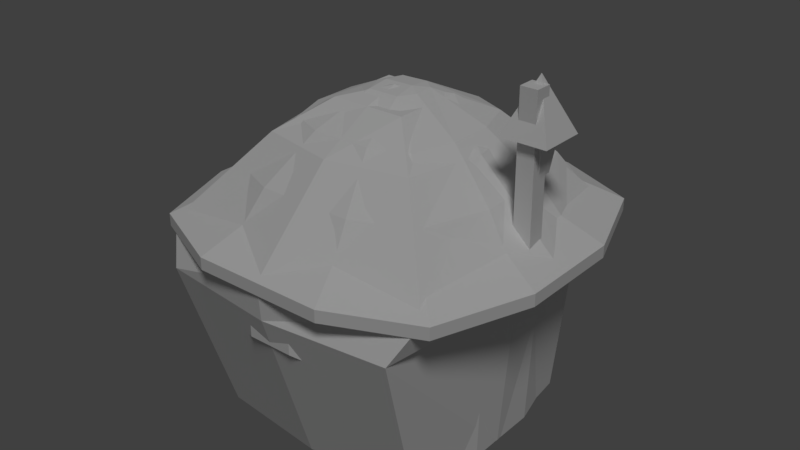 # Source: house_1.blend  (saved by Blender 2.79.0; exported with 4.5.12 LTS)
import bpy
from mathutils import Matrix  # noqa: F401  (used for matrix-valued properties, if any)

bpy.ops.wm.read_factory_settings(use_empty=True)
scene = bpy.context.scene
scene.name = 'Scene'

# ---- collections
col_collection_1 = bpy.data.collections.new('Collection 1'); scene.collection.children.link(col_collection_1)

# ---- materials (node trees are filled in below, after node groups)
mat_house_1 = bpy.data.materials.new('house_1')
mat_house_1.alpha_threshold = 0.0
mat_house_1.use_transparent_shadow = False
mat_house_1.roughness = 0.5
mat_house_1.specular_intensity = 0.0
mat_house_1.line_color = (0.0, 0.0, 0.0, 1.0)

# ---- material node trees

# ---- world
world_world = bpy.data.worlds.new('World'); scene.world = world_world
world_world.color = (0.05088, 0.05088, 0.05088)
world_world.use_sun_shadow = False
world_world.sun_shadow_jitter_overblur = 0.0
world_world.cycles.sampling_method = 'MANUAL'

# ---- lights
light_lamp = bpy.data.lights.new('Lamp', 'SUN')
light_lamp.transmission_factor = 0.0
light_lamp.cutoff_distance = 30.0
light_lamp.angle = 0.1993
light_lamp.energy = 1.0
light_lamp.shadow_buffer_clip_start = 1.001
light_lamp.shadow_soft_size = 0.1
light_lamp.shadow_cascade_max_distance = 1000.0

# ---- meshes
me_house1mesh = bpy.data.meshes.new('House1Mesh')
me_house1mesh.from_pydata([(-1.283, -1.16, -0.007668), (-1.367, -1.24, 2.624), (-1.283, 1.327, -0.007668), (-1.367, 1.407, 2.624), (1.283, -1.16, -0.007668), (1.367, -1.24, 2.624), (1.283, 1.327, -0.007668), (1.367, 1.407, 2.624), (0.6163, 1.519, -0.007668), (-0.6163, 1.519, -0.007668), (-0.6505, 1.616, 2.624), (0.6505, 1.616, 2.624), (-0.6163, -1.352, -0.007668), (0.6163, -1.352, -0.007668), (0.6505, -1.449, 2.624), (-0.6505, -1.449, 2.624), (-1.481, 0.5487, -0.007668), (-1.481, -0.3818, -0.007668), (-1.579, -0.4102, 2.624), (-1.579, 0.5771, 2.624), (1.481, -0.3818, -0.007668), (1.481, 0.5487, -0.007668), (1.579, 0.5771, 2.624), (1.579, -0.4102, 2.624), (2.208, 0.7196, 2.425), (-2.207, 0.7196, 2.425), (-2.207, -0.5521, 2.425), (-0.7908, -2.111, 2.425), (0.7918, -2.111, 2.425), (0.7918, 2.278, 2.425), (-0.7908, 2.278, 2.425), (1.807, 1.833, 2.425), (-1.432, -1.303, 2.673), (-1.432, 1.471, 2.673), (1.433, -1.303, 2.673), (1.433, 1.471, 2.673), (-0.627, 1.824, 2.673), (0.6279, 1.824, 2.673), (0.6279, -1.656, 2.673), (-0.627, -1.656, 2.673), (-1.75, -0.4205, 2.673), (-1.75, 0.5879, 2.673), (1.751, 0.5879, 2.673), (1.751, -0.4205, 2.673), (-0.1863, -0.1877, 3.826), (1.807, -1.665, 2.425), (0.1873, -0.1877, 3.826), (0.273, 0.2497, 3.826), (-0.1863, 0.3552, 3.826), (0.1251, 0.3778, 3.826), (-1.806, 1.833, 2.425), (0.1562, 0.09502, 3.859), (-0.2956, 0.08374, 3.826), (-1.806, -1.665, 2.425), (-0.1863, 0.08374, 3.859), (0.2966, 0.0007682, 3.826), (0.5605, 1.569, 3.014), (-0.5595, 1.569, 3.014), (1.232, -1.119, 3.014), (1.495, -0.3437, 3.014), (-1.494, 0.5112, 3.014), (-1.494, -0.3437, 3.014), (0.5605, -1.401, 3.014), (-1.231, -1.119, 3.014), (-0.5595, -1.401, 3.014), (1.495, 0.5112, 3.014), (1.232, 1.287, 3.014), (-1.231, 1.287, 3.014), (-0.3483, 1.014, 3.521), (0.9361, -0.1841, 3.521), (-0.9351, -0.1841, 3.521), (-0.3483, -0.8461, 3.521), (0.771, 0.8355, 3.521), (0.3493, 1.014, 3.521), (0.771, -0.668, 3.521), (-0.9351, 0.3516, 3.521), (0.3493, -0.8461, 3.521), (-0.77, -0.668, 3.521), (0.9361, 0.3516, 3.521), (-0.77, 0.8355, 3.521), (2.208, -0.5521, 2.425), (2.208, 0.7196, 2.279), (-2.207, 0.7196, 2.279), (-2.207, -0.5521, 2.279), (-0.7908, -2.111, 2.279), (0.7918, -2.111, 2.279), (0.7918, 2.278, 2.279), (-0.7908, 2.278, 2.279), (1.807, 1.833, 2.279), (1.807, -1.665, 2.279), (-1.806, 1.833, 2.279), (-1.806, -1.665, 2.279), (2.208, -0.5521, 2.279), (1.691, 0.5707, 2.315), (-1.69, 0.5707, 2.315), (-1.69, -0.4032, 2.315), (-0.6056, -1.597, 2.315), (0.6065, -1.597, 2.315), (0.6065, 1.764, 2.315), (-0.6056, 1.764, 2.315), (1.384, 1.423, 2.315), (1.384, -1.256, 2.315), (-1.383, 1.423, 2.315), (-1.383, -1.256, 2.315), (1.691, -0.4032, 2.315), (1.43, -0.03769, 2.77), (1.713, -0.03769, 3.358), (1.43, 0.07463, 2.77), (1.713, 0.07463, 3.358), (1.523, -0.03769, 2.708), (1.825, -0.03769, 3.358), (1.523, 0.07463, 2.708), (1.825, 0.07463, 3.358), (1.677, -0.07383, 3.358), (1.677, 0.1108, 3.358), (1.861, -0.07383, 3.358), (1.861, 0.1108, 3.358), (1.612, -0.1386, 3.868), (1.612, 0.1756, 3.868), (1.926, -0.1386, 3.868), (1.926, 0.1756, 3.868), (1.494, -0.2563, 3.755), (1.494, 0.2933, 3.755), (2.044, -0.2563, 3.755), (2.044, 0.2933, 3.755), (1.769, 0.01847, 4.38), (1.769, 0.01847, 4.38), (1.769, 0.01847, 4.38), (1.769, 0.01847, 4.38), (1.7, -0.03769, 3.083), (1.7, 0.07463, 3.083), (1.812, 0.07463, 3.083), (1.812, -0.03769, 3.083), (1.676, 0.07463, 3.022), (1.78, 0.07463, 2.988), (1.78, -0.03769, 2.988), (1.676, -0.03769, 3.022), (0.8126, -1.247, 1.348), (-0.8126, -1.247, 1.348), (0.8126, -1.247, 1.674), (-0.8126, -1.247, 1.674), (0.3771, -1.4, 1.949), (-0.3771, -1.4, 1.949), (0.8126, -1.614, 1.348), (0.2709, -1.967, 1.623), (-0.2709, -1.967, 1.623), (-0.8126, -1.614, 1.348), (0.8126, -1.614, 1.674), (0.2709, -1.967, 1.949), (-0.2709, -1.967, 1.949), (-0.8126, -1.614, 1.674)], [], [(16, 19, 3, 2), (8, 11, 7, 6), (20, 23, 5, 4), (12, 15, 1, 0), (37, 35, 31, 29), (42, 43, 80, 24), (33, 36, 30, 50), (38, 39, 27, 28), (41, 33, 50, 25), (35, 42, 24, 31), (4, 5, 14, 13), (13, 14, 15, 12), (2, 3, 10, 9), (9, 10, 11, 8), (39, 32, 53, 27), (34, 38, 28, 45), (40, 41, 25, 26), (43, 34, 45, 80), (48, 52, 54), (52, 44, 54), (46, 55, 51), (49, 51, 47), (47, 51, 55), (36, 37, 29, 30), (46, 51, 54, 44), (51, 49, 48, 54), (6, 7, 22, 21), (21, 22, 23, 20), (0, 1, 18, 17), (17, 18, 19, 16), (73, 68, 48, 49), (74, 69, 55, 46), (75, 70, 52), (76, 74, 46), (77, 71, 44), (78, 72, 47), (79, 75, 52, 48), (71, 76, 46, 44), (68, 79, 48), (69, 78, 47, 55), (72, 73, 49, 47), (70, 77, 44, 52), (40, 32, 63, 61), (35, 37, 56, 66), (43, 42, 65, 59), (36, 33, 67, 57), (39, 38, 62, 64), (33, 41, 60, 67), (42, 35, 66, 65), (32, 39, 64, 63), (38, 34, 58, 62), (41, 40, 61, 60), (34, 43, 59, 58), (37, 36, 57, 56), (61, 63, 77, 70), (66, 56, 73, 72), (59, 65, 78, 69), (57, 67, 79, 68), (64, 62, 76, 71), (67, 60, 75, 79), (65, 66, 72, 78), (63, 64, 71, 77), (62, 58, 74, 76), (60, 61, 70, 75), (58, 59, 69, 74), (56, 57, 68, 73), (32, 40, 26, 53), (29, 31, 88, 86), (30, 29, 86, 87), (28, 27, 84, 85), (80, 45, 89, 92), (31, 24, 81, 88), (27, 53, 91, 84), (25, 50, 90, 82), (26, 25, 82, 83), (50, 30, 87, 90), (53, 26, 83, 91), (24, 80, 92, 81), (45, 28, 85, 89), (91, 83, 95, 103), (86, 88, 100, 98), (81, 92, 104, 93), (90, 87, 99, 102), (85, 84, 96, 97), (82, 90, 102, 94), (88, 81, 93, 100), (84, 91, 103, 96), (89, 85, 97, 101), (83, 82, 94, 95), (92, 89, 101, 104), (87, 86, 98, 99), (129, 106, 108, 130), (130, 108, 112, 131), (131, 112, 110, 132), (132, 110, 106, 129), (108, 106, 113, 114), (110, 112, 116, 115), (106, 110, 115, 113), (112, 108, 114, 116), (114, 113, 117, 118), (113, 115, 119, 117), (116, 114, 118, 120), (115, 116, 120, 119), (123, 124, 128, 127), (122, 121, 125, 126), (121, 123, 127, 125), (124, 122, 126, 128), (135, 132, 129, 136), (134, 131, 132, 135), (133, 130, 131, 134), (136, 129, 130, 133), (105, 136, 133, 107), (107, 133, 134, 111), (111, 134, 135, 109), (109, 135, 136, 105), (145, 144, 148, 149), (146, 145, 149, 150), (144, 143, 147, 148), (139, 141, 148, 147), (140, 138, 146, 150), (142, 140, 150, 149), (137, 139, 147, 143), (141, 142, 149, 148)])
_uv = me_house1mesh.uv_layers.new(name='UVMap')
_uv.uv.foreach_set('vector', [0.4259, 0.9713, 0.4252, 0.551, 0.5, 0.551, 0.5001, 0.9713, 0.678, 0.9713, 0.6786, 0.551, 0.7436, 0.551, 0.7419, 0.9713, 0.9014, 0.9713, 0.9039, 0.551, 0.9782, 0.551, 0.9752, 0.9713, 0.202, 0.9713, 0.1995, 0.551, 0.2644, 0.551, 0.2658, 0.9713, 0.306, 0.4443, 0.383, 0.4362, 0.401, 0.4813, 0.3077, 0.4963, 0.447, 0.3801, 0.483, 0.2912, 0.5369, 0.2927, 0.4873, 0.4157, 0.1488, 0.3406, 0.1986, 0.4013, 0.162, 0.4384, 0.1039, 0.3598, 0.4268, 0.1462, 0.3196, 0.1032, 0.3179, 0.05121, 0.4635, 0.1091, 0.1424, 0.2562, 0.1488, 0.3406, 0.1039, 0.3598, 0.08853, 0.2546, 0.383, 0.4362, 0.447, 0.3801, 0.4873, 0.4157, 0.401, 0.4813, 0.02499, 0.9713, 0.02176, 0.551, 0.0865, 0.551, 0.08867, 0.9713, 0.08867, 0.9713, 0.0865, 0.551, 0.1995, 0.551, 0.202, 0.9713, 0.5001, 0.9713, 0.5, 0.551, 0.5651, 0.551, 0.5641, 0.9713, 0.5641, 0.9713, 0.5651, 0.551, 0.6786, 0.551, 0.678, 0.9713, 0.3196, 0.1032, 0.2426, 0.1112, 0.2246, 0.06606, 0.3179, 0.05121, 0.4767, 0.2068, 0.4268, 0.1462, 0.4635, 0.1091, 0.5215, 0.1877, 0.1785, 0.1672, 0.1424, 0.2562, 0.08853, 0.2546, 0.1382, 0.1316, 0.483, 0.2912, 0.4767, 0.2068, 0.5215, 0.1877, 0.5369, 0.2927, 0.2939, 0.2856, 0.2943, 0.266, 0.3014, 0.269, 0.2943, 0.266, 0.3083, 0.2521, 0.3014, 0.269, 0.3315, 0.262, 0.3332, 0.2766, 0.3219, 0.2786, 0.3125, 0.2953, 0.3219, 0.2786, 0.3252, 0.2913, 0.3252, 0.2913, 0.3219, 0.2786, 0.3332, 0.2766, 0.1986, 0.4013, 0.306, 0.4443, 0.3077, 0.4963, 0.162, 0.4384, 0.3315, 0.262, 0.3219, 0.2786, 0.3014, 0.269, 0.3083, 0.2521, 0.3219, 0.2786, 0.3125, 0.2953, 0.2939, 0.2856, 0.3014, 0.269, 0.7419, 0.9713, 0.7436, 0.551, 0.8181, 0.551, 0.8159, 0.9713, 0.8159, 0.9713, 0.8181, 0.551, 0.9039, 0.551, 0.9014, 0.9713, 0.2658, 0.9713, 0.2644, 0.551, 0.3391, 0.551, 0.34, 0.9713, 0.34, 0.9713, 0.3391, 0.551, 0.4252, 0.551, 0.4259, 0.9713, 0.3103, 0.3463, 0.2636, 0.3263, 0.2939, 0.2856, 0.3125, 0.2953, 0.3852, 0.2447, 0.3836, 0.2819, 0.3332, 0.2766, 0.3315, 0.262, 0.2418, 0.2656, 0.2573, 0.2295, 0.2943, 0.266, 0.3618, 0.2212, 0.3852, 0.2447, 0.3315, 0.262, 0.282, 0.2018, 0.3153, 0.2011, 0.3083, 0.2521, 0.3683, 0.318, 0.3436, 0.3456, 0.3252, 0.2913, 0.2402, 0.3028, 0.2418, 0.2656, 0.2943, 0.266, 0.2939, 0.2856, 0.3153, 0.2011, 0.3618, 0.2212, 0.3315, 0.262, 0.3083, 0.2521, 0.2636, 0.3263, 0.2402, 0.3028, 0.2939, 0.2856, 0.3836, 0.2819, 0.3683, 0.318, 0.3252, 0.2913, 0.3332, 0.2766, 0.3436, 0.3456, 0.3103, 0.3463, 0.3125, 0.2953, 0.3252, 0.2913, 0.2573, 0.2295, 0.282, 0.2018, 0.3083, 0.2521, 0.2943, 0.266, 0.1785, 0.1672, 0.2426, 0.1112, 0.2575, 0.1446, 0.2096, 0.1926, 0.383, 0.4362, 0.306, 0.4443, 0.3092, 0.4064, 0.3681, 0.4028, 0.483, 0.2912, 0.447, 0.3801, 0.4159, 0.3548, 0.4437, 0.288, 0.1986, 0.4013, 0.1488, 0.3406, 0.1828, 0.327, 0.2232, 0.3709, 0.3196, 0.1032, 0.4268, 0.1462, 0.4023, 0.1766, 0.3163, 0.141, 0.1488, 0.3406, 0.1424, 0.2562, 0.1818, 0.2595, 0.1828, 0.327, 0.447, 0.3801, 0.383, 0.4362, 0.3681, 0.4028, 0.4159, 0.3548, 0.2426, 0.1112, 0.3196, 0.1032, 0.3163, 0.141, 0.2575, 0.1446, 0.4268, 0.1462, 0.4767, 0.2068, 0.4426, 0.2204, 0.4023, 0.1766, 0.1424, 0.2562, 0.1785, 0.1672, 0.2096, 0.1926, 0.1818, 0.2595, 0.4767, 0.2068, 0.483, 0.2912, 0.4437, 0.288, 0.4426, 0.2204, 0.306, 0.4443, 0.1986, 0.4013, 0.2232, 0.3709, 0.3092, 0.4064, 0.2096, 0.1926, 0.2575, 0.1446, 0.282, 0.2018, 0.2573, 0.2295, 0.3681, 0.4028, 0.3092, 0.4064, 0.3103, 0.3463, 0.3436, 0.3456, 0.4437, 0.288, 0.4159, 0.3548, 0.3683, 0.318, 0.3836, 0.2819, 0.2232, 0.3709, 0.1828, 0.327, 0.2402, 0.3028, 0.2636, 0.3263, 0.3163, 0.141, 0.4023, 0.1766, 0.3618, 0.2212, 0.3153, 0.2011, 0.1828, 0.327, 0.1818, 0.2595, 0.2418, 0.2656, 0.2402, 0.3028, 0.4159, 0.3548, 0.3681, 0.4028, 0.3436, 0.3456, 0.3683, 0.318, 0.2575, 0.1446, 0.3163, 0.141, 0.3153, 0.2011, 0.282, 0.2018, 0.4023, 0.1766, 0.4426, 0.2204, 0.3852, 0.2447, 0.3618, 0.2212, 0.1818, 0.2595, 0.2096, 0.1926, 0.2573, 0.2295, 0.2418, 0.2656, 0.4426, 0.2204, 0.4437, 0.288, 0.3836, 0.2819, 0.3852, 0.2447, 0.3092, 0.4064, 0.2232, 0.3709, 0.2636, 0.3263, 0.3103, 0.3463, 0.2426, 0.1112, 0.1785, 0.1672, 0.1382, 0.1316, 0.2246, 0.06606, 0.3077, 0.4963, 0.401, 0.4813, 0.4069, 0.4942, 0.3078, 0.5122, 0.162, 0.4384, 0.3077, 0.4963, 0.3078, 0.5122, 0.1509, 0.4503, 0.4635, 0.1091, 0.3179, 0.05121, 0.3179, 0.03531, 0.4745, 0.09723, 0.5369, 0.2927, 0.5215, 0.1877, 0.5347, 0.1821, 0.5539, 0.2926, 0.401, 0.4813, 0.4873, 0.4157, 0.4997, 0.4274, 0.4069, 0.4942, 0.3179, 0.05121, 0.2246, 0.06606, 0.2187, 0.05314, 0.3179, 0.03531, 0.08853, 0.2546, 0.1039, 0.3598, 0.09074, 0.3654, 0.07149, 0.2548, 0.1382, 0.1316, 0.08853, 0.2546, 0.07149, 0.2548, 0.1259, 0.1199, 0.1039, 0.3598, 0.162, 0.4384, 0.1509, 0.4503, 0.09074, 0.3654, 0.2246, 0.06606, 0.1382, 0.1316, 0.1259, 0.1199, 0.2187, 0.05314, 0.4873, 0.4157, 0.5369, 0.2927, 0.5539, 0.2926, 0.4997, 0.4274, 0.5215, 0.1877, 0.4635, 0.1091, 0.4745, 0.09723, 0.5347, 0.1821, 0.2187, 0.05314, 0.1259, 0.1199, 0.0951, 0.1059, 0.2036, 0.01458, 0.3078, 0.5122, 0.4069, 0.4942, 0.422, 0.5328, 0.2915, 0.533, 0.4997, 0.4274, 0.5539, 0.2926, 0.5774, 0.3064, 0.5304, 0.4414, 0.09074, 0.3654, 0.1509, 0.4503, 0.14, 0.4808, 0.05155, 0.3797, 0.4745, 0.09723, 0.3179, 0.03531, 0.3341, 0.01458, 0.4854, 0.06678, 0.07149, 0.2548, 0.09074, 0.3654, 0.05155, 0.3797, 0.04797, 0.241, 0.4069, 0.4942, 0.4997, 0.4274, 0.5304, 0.4414, 0.422, 0.5328, 0.3179, 0.03531, 0.2187, 0.05314, 0.2036, 0.01458, 0.3341, 0.01458, 0.5347, 0.1821, 0.4745, 0.09723, 0.4854, 0.06678, 0.5738, 0.1678, 0.1259, 0.1199, 0.07149, 0.2548, 0.04797, 0.241, 0.0951, 0.1059, 0.5539, 0.2926, 0.5347, 0.1821, 0.5738, 0.1678, 0.5774, 0.3064, 0.1509, 0.4503, 0.3078, 0.5122, 0.2915, 0.533, 0.14, 0.4808, 0.6632, 0.1995, 0.647, 0.1508, 0.6675, 0.1277, 0.6837, 0.1955, 0.6837, 0.1955, 0.6675, 0.1277, 0.7014, 0.1205, 0.7022, 0.1886, 0.7022, 0.1886, 0.7014, 0.1205, 0.7325, 0.1295, 0.7194, 0.1887, 0.7194, 0.1887, 0.7325, 0.1295, 0.7498, 0.1517, 0.7362, 0.1957, 0.6675, 0.1277, 0.647, 0.1508, 0.6307, 0.1516, 0.6629, 0.1163, 0.7325, 0.1295, 0.7014, 0.1205, 0.7038, 0.1099, 0.7385, 0.1232, 0.7498, 0.1517, 0.7325, 0.1295, 0.7385, 0.1232, 0.7583, 0.1533, 0.7014, 0.1205, 0.6675, 0.1277, 0.6629, 0.1163, 0.7038, 0.1099, 0.6629, 0.1163, 0.6307, 0.1516, 0.5451, 0.0542, 0.6102, 0.0101, 0.7583, 0.1533, 0.7385, 0.1232, 0.7876, 0.01433, 0.8559, 0.07246, 0.7038, 0.1099, 0.6629, 0.1163, 0.6102, 0.0101, 0.6997, -0.009319, 0.7385, 0.1232, 0.7038, 0.1099, 0.6997, -0.009319, 0.7876, 0.01433, 0.8741, 0.2235, 0.849, 0.1397, 0.9658, 0.1484, 0.9657, 0.1505, 0.8877, 0.06119, 0.9694, 0.02994, 0.9694, 0.1471, 0.9673, 0.1471, 0.9495, 0.2679, 0.8741, 0.2235, 0.9657, 0.1505, 0.9669, 0.1521, 0.849, 0.1397, 0.8877, 0.06119, 0.9673, 0.1471, 0.9658, 0.1484, 0.7187, 0.2032, 0.7194, 0.1887, 0.7362, 0.1957, 0.7352, 0.2067, 0.7026, 0.2038, 0.7022, 0.1886, 0.7194, 0.1887, 0.7187, 0.2032, 0.6854, 0.2079, 0.6837, 0.1955, 0.7022, 0.1886, 0.7026, 0.2038, 0.6653, 0.2104, 0.6632, 0.1995, 0.6837, 0.1955, 0.6854, 0.2079, 0.668, 0.269, 0.6653, 0.2104, 0.6854, 0.2079, 0.6867, 0.2681, 0.6867, 0.2681, 0.6854, 0.2079, 0.7026, 0.2038, 0.7041, 0.2644, 0.7041, 0.2644, 0.7026, 0.2038, 0.7187, 0.2032, 0.7233, 0.2632, 0.7233, 0.2632, 0.7187, 0.2032, 0.7352, 0.2067, 0.7418, 0.2645, 0.258, 0.04747, 0.2867, 0.04286, 0.2884, 0.05315, 0.2608, 0.05688, 0.226, 0.05378, 0.258, 0.04747, 0.2608, 0.05688, 0.231, 0.06163, 0.2867, 0.04286, 0.323, 0.03948, 0.3183, 0.05033, 0.2884, 0.05315, 0.2168, 0.3774, 0.2725, 0.3814, 0.2302, 0.4701, 0.178, 0.4463, 0.2165, 0.06829, 0.2113, 0.06077, 0.226, 0.05378, 0.231, 0.06163, 0.319, 0.3895, 0.405, 0.4082, 0.3936, 0.4848, 0.3099, 0.4979, 0.3344, 0.04338, 0.3314, 0.05252, 0.3183, 0.05033, 0.323, 0.03948, 0.2725, 0.3814, 0.319, 0.3895, 0.3099, 0.4979, 0.2302, 0.4701])
me_house1mesh.materials.append(mat_house_1)
me_house1mesh.use_remesh_preserve_volume = False
me_house1mesh.use_remesh_preserve_attributes = False
me_house1mesh.use_mirror_vertex_groups = False
me_house1mesh.use_paint_bone_selection = False
me_house1mesh.use_paint_mask = True
me_house1mesh.update()
me_house1collider = bpy.data.meshes.new('House1Collider')
me_house1collider.from_pydata([(-1.341, -1.302, 0.0), (-1.479, -1.901, 1.962), (-1.341, 1.302, 0.0), (-1.479, 1.435, 1.962), (1.341, -1.302, 0.0), (1.479, -1.901, 1.962), (1.341, 1.302, 0.0), (1.479, 1.435, 1.962), (-1.706, -1.656, 2.407), (-1.706, 1.656, 2.407), (1.706, 1.656, 2.407), (1.706, -1.656, 2.407), (-0.4484, -0.4351, 3.746), (-0.4484, 0.4351, 3.746), (0.4484, 0.4351, 3.746), (0.4484, -0.4351, 3.746), (0.9307, 0.9033, 3.38), (0.9307, -0.9033, 3.38), (-0.9307, -0.9033, 3.38), (-0.9307, 0.9033, 3.38), (0.0, 1.446, 0.0), (0.0, 1.595, 1.962), (0.0, -1.446, 0.0), (0.0, -2.06, 1.962), (0.0, 2.094, 2.407), (0.0, -2.094, 2.407), (0.0, 0.4351, 3.746), (0.0, -0.4351, 3.746), (0.0, 1.098, 3.38), (0.0, -1.098, 3.38), (-1.49, 0.0, 0.0), (-1.643, 0.0, 1.962), (1.49, 0.0, 0.0), (1.643, 0.0, 1.962), (-2.157, 0.0, 2.407), (2.157, 0.0, 2.407), (-0.4484, 0.0, 3.746), (0.4484, 0.0, 3.746), (-1.131, 0.0, 3.38), (1.131, 0.0, 3.38), (0.0, 0.0, 3.864), (0.0, 0.0, 0.0), (1.667, -0.177, 2.469), (1.661, -0.1725, 4.285), (1.667, 0.03095, 2.469), (1.661, 0.02642, 4.285), (1.875, -0.177, 2.469), (1.86, -0.1725, 4.285), (1.875, 0.03095, 2.469), (1.86, 0.02642, 4.285)], [], [(30, 31, 3, 2), (20, 21, 7, 6), (32, 33, 5, 4), (22, 23, 1, 0), (41, 32, 4, 22), (21, 3, 9, 24), (39, 16, 14, 37), (33, 7, 10, 35), (31, 1, 8, 34), (23, 5, 11, 25), (40, 36, 12, 27), (38, 18, 12, 36), (29, 17, 15, 27), (28, 19, 13, 26), (24, 9, 19, 28), (25, 11, 17, 29), (34, 8, 18, 38), (35, 10, 16, 39), (8, 25, 29, 18), (10, 24, 28, 16), (16, 28, 26, 14), (18, 29, 27, 12), (37, 40, 27, 15), (1, 23, 25, 8), (7, 21, 24, 10), (30, 41, 22, 0), (4, 5, 23, 22), (2, 3, 21, 20), (2, 20, 41, 30), (14, 26, 40, 37), (11, 35, 39, 17), (9, 34, 38, 19), (19, 38, 36, 13), (26, 13, 36, 40), (3, 31, 34, 9), (5, 33, 35, 11), (17, 39, 37, 15), (20, 6, 32, 41), (6, 7, 33, 32), (0, 1, 31, 30), (42, 43, 45, 44), (44, 45, 49, 48), (48, 49, 47, 46), (46, 47, 43, 42), (44, 48, 46, 42), (49, 45, 43, 47)])
me_house1collider.use_remesh_preserve_volume = False
me_house1collider.use_remesh_preserve_attributes = False
me_house1collider.use_mirror_vertex_groups = False
me_house1collider.update()

# ---- objects
ob_house1mesh = bpy.data.objects.new('House1Mesh', me_house1mesh)
ob_house1collider__colonly = bpy.data.objects.new('House1Collider -colonly', me_house1collider)
ob_lamp = bpy.data.objects.new('Lamp', light_lamp)

# ---- transforms, parenting, visibility, modifiers, constraints
ob_house1mesh.location = (0.0, 0.0, 0.0)
ob_house1mesh.lineart.crease_threshold = 0.0
ob_house1collider__colonly.parent = ob_house1mesh
ob_house1collider__colonly.location = (0.0, 0.0, 0.0)
ob_house1collider__colonly.display_type = 'WIRE'
ob_house1collider__colonly.show_wire = True
ob_house1collider__colonly.show_all_edges = True
ob_house1collider__colonly.lineart.crease_threshold = 0.0
ob_lamp.location = (3.526, -5.689, 5.904)
ob_lamp.rotation_euler = (0.6503, 0.05522, -5.606)
ob_lamp.lock_rotations_4d = False
ob_lamp.empty_display_type = 'ARROWS'
ob_lamp.color = (0.0, 0.0, 0.0, 0.0)
ob_lamp.hide_viewport = True
ob_lamp.lineart.crease_threshold = 0.0

# ---- collection membership
col_collection_1.objects.link(ob_house1mesh)
col_collection_1.objects.link(ob_house1collider__colonly)
col_collection_1.objects.link(ob_lamp)

# ---- scene / render settings (as saved in the file)
scene.frame_start = 1; scene.frame_end = 250; scene.frame_set(1)
scene.render.engine = 'BLENDER_EEVEE_NEXT'
scene.render.resolution_percentage = 50
scene.render.dither_intensity = 0.0
scene.cycles.use_denoising = False
scene.cycles.samples = 128
scene.cycles.sampling_pattern = 'TABULATED_SOBOL'
scene.cycles.use_adaptive_sampling = False
scene.cycles.use_light_tree = False
scene.cycles.blur_glossy = 0.0
scene.cycles.sample_clamp_indirect = 0.0
scene.view_settings.view_transform = 'Standard'
bpy.context.view_layer.update()

# ---- added for rendering (the .blend has no active camera): camera
cam_auto = bpy.data.cameras.new('AutoCamera')
cam_auto.lens = 50.0
cam_auto.sensor_width = 36.0
cam_auto.clip_end = 1000.0
ob_auto_camera = bpy.data.objects.new('AutoCamera', cam_auto)
scene.collection.objects.link(ob_auto_camera)
ob_auto_camera.location = (7.04693, -8.372, 7.82336)
ob_auto_camera.rotation_euler = (1.09748, -7.21219e-08, 0.694738)
scene.camera = ob_auto_camera
bpy.context.view_layer.update()
